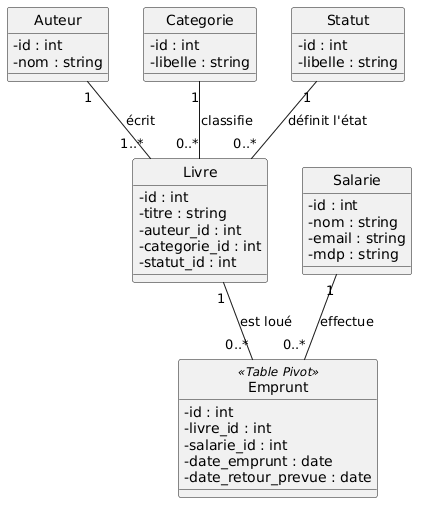

The diagram above was rendered by PlantUML. Its source (embedded in the PNG):
@startuml
skinparam style strictuml
skinparam classAttributeIconSize 0

class Auteur {
  - id : int
  - nom : string
}

class Categorie {
  - id : int
  - libelle : string
}

class Statut {
  - id : int
  - libelle : string
}

class Livre {
  - id : int
  - titre : string
  - auteur_id : int
  - categorie_id : int
  - statut_id : int
}

class Salarie {
  - id : int
  - nom : string
  - email : string
  - mdp : string
}

class Emprunt << (P,#FFAAAA) Table Pivot >> {
  - id : int
  - livre_id : int
  - salarie_id : int
  - date_emprunt : date
  - date_retour_prevue : date
}

' Relations
Auteur "1" -- "1..*" Livre : écrit
Categorie "1" -- "0..*" Livre : classifie
Statut "1" -- "0..*" Livre : définit l'état
Livre "1" -- "0..*" Emprunt : est loué
Salarie "1" -- "0..*" Emprunt : effectue
@enduml